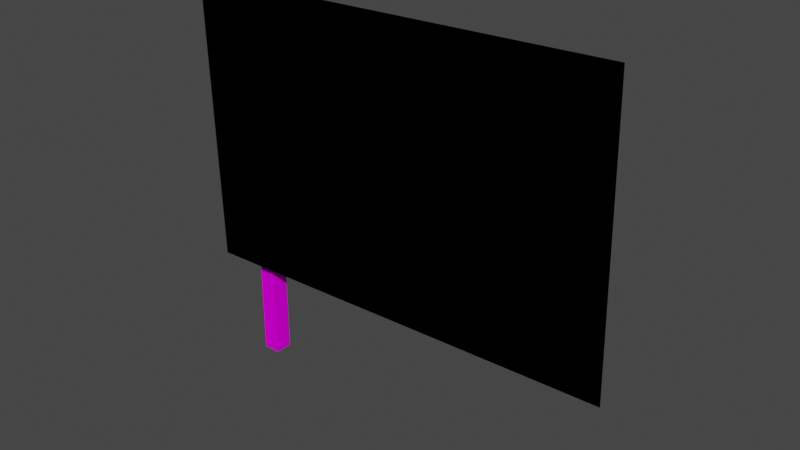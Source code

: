 # Source: deco_mast.blend  (saved by Blender 3.3.6; exported with 4.5.12 LTS)
import bpy
from mathutils import Matrix  # noqa: F401  (used for matrix-valued properties, if any)

bpy.ops.wm.read_factory_settings(use_empty=True)
scene = bpy.context.scene
scene.name = 'Scene'

# ---- collections
col_collection = bpy.data.collections.new('Collection'); scene.collection.children.link(col_collection)

# ---- images (referenced by path relative to the original .blend; pixels are not part of the script)
import os
ASSET_DIR = os.environ.get("B2B_ASSET_DIR", "")  # directory of the original .blend (textures are referenced by path, not embedded)
HERE = os.path.dirname(os.path.abspath(__file__))  # packed textures are extracted next to this script under _unpacked/

def load_image(name, relpath, width, height, colorspace="sRGB"):
    """Load a texture the original file referenced (path relative to the .blend, or extracted next to this script)."""
    p = next((c for c in (os.path.join(HERE, relpath), os.path.join(ASSET_DIR, relpath)) if relpath and os.path.exists(c)), "")
    if p:
        img = bpy.data.images.load(p, check_existing=True)
        img.name = name
    else:  # same state as the original file: an image datablock whose file is absent (Cycles renders it pink)
        img = bpy.data.images.new(name, width, height)
        img.source = "FILE"
        img.filepath = "//" + (relpath or name)
    img.colorspace_settings.name = colorspace
    return img
img_level5_sandsurface_png_001 = load_image('level5_sandsurface.png.001', 'level5_sandsurface.png', 1024, 1024, 'sRGB')
img_level5_rock2_png_001 = load_image('level5_rock2.png.001', 'level5_rock2.png', 1024, 1024, 'sRGB')
img_level5_lighthbar_png_001 = load_image('level5_lighthbar.png.001', 'level5_lighthbar.png', 1024, 1024, 'sRGB')
img_level5_bush2_png_001 = load_image('level5_bush2.png.001', 'level5_bush2.png', 1024, 1024, 'sRGB')
img_level5_wallnotwhite128_png_001 = load_image('level5_wallnotwhite128.png.001', 'level5_wallnotwhite128.png', 1024, 1024, 'sRGB')
img_level5_sea64_png_001 = load_image('level5_sea64.png.001', 'level5_sea64.png', 1024, 1024, 'sRGB')
img_level5_wall2_png_001 = load_image('level5_wall2.png.001', 'level5_wall2.png', 1024, 1024, 'sRGB')
img_level5_sandrock64_png_001 = load_image('level5_sandrock64.png.001', 'level5_sandrock64.png', 1024, 1024, 'sRGB')
img_level5_wall_png_001 = load_image('level5_wall.png.001', 'level5_wall.png', 1024, 1024, 'sRGB')
img_level5_hotel2_png_001 = load_image('level5_hotel2.png.001', 'level5_hotel2.png', 1024, 1024, 'sRGB')
img_level5_sand2sea_png_001 = load_image('level5_sand2sea.png.001', 'level5_sand2sea.png', 1024, 1024, 'sRGB')
img_level5_wood_png_001 = load_image('level5_wood.png.001', 'level5_wood.png', 1024, 1024, 'sRGB')
img_level5_jetskipage2_png_001 = load_image('level5_jetskipage2.png.001', 'level5_jetskipage2.png', 1024, 1024, 'sRGB')
img_level5_hotelc_png_001 = load_image('level5_hotelc.png.001', 'level5_hotelc.png', 1024, 1024, 'sRGB')
img_level5_palmbark_png_001 = load_image('level5_palmbark.png.001', 'level5_palmbark.png', 1024, 1024, 'sRGB')
img_level5_hotel3_png_001 = load_image('level5_hotel3.png.001', 'level5_hotel3.png', 1024, 1024, 'sRGB')
img_level5_psx_hotel1x_png_001 = load_image('level5_psx_hotel1x.png.001', 'level5_psx_hotel1x.png', 1024, 1024, 'sRGB')
img_level5_psx_hotel1_png_001 = load_image('level5_psx_hotel1.png.001', 'level5_psx_hotel1.png', 1024, 1024, 'sRGB')
img_level5_hotel1_png_001 = load_image('level5_hotel1.png.001', 'level5_hotel1.png', 1024, 1024, 'sRGB')
img_level5_roofwall_png_001 = load_image('level5_roofwall.png.001', 'level5_roofwall.png', 1024, 1024, 'sRGB')
img_level5_roof_png_001 = load_image('level5_roof.png.001', 'level5_roof.png', 1024, 1024, 'sRGB')
img_level5_hotela_png_001 = load_image('level5_hotela.png.001', 'level5_hotela.png', 1024, 1024, 'sRGB')
img_level5_hotelb_png_001 = load_image('level5_hotelb.png.001', 'level5_hotelb.png', 1024, 1024, 'sRGB')
img_level5_sponser1_png_001 = load_image('level5_sponser1.png.001', 'level5_sponser1.png', 1024, 1024, 'sRGB')
img_level5_surfboards2_png_001 = load_image('level5_surfboards2.png.001', 'level5_surfboards2.png', 1024, 1024, 'sRGB')
img_level5_umb64_png_001 = load_image('level5_umb64.png.001', 'level5_umb64.png', 1024, 1024, 'sRGB')
img_level5_sponser2_png_001 = load_image('level5_sponser2.png.001', 'level5_sponser2.png', 1024, 1024, 'sRGB')
img_level5_sponser3_png_001 = load_image('level5_sponser3.png.001', 'level5_sponser3.png', 1024, 1024, 'sRGB')
img_level5_seagull64_png_001 = load_image('level5_seagull64.png.001', 'level5_seagull64.png', 1024, 1024, 'sRGB')
img_level5_speedb128_png_001 = load_image('level5_speedb128.png.001', 'level5_speedb128.png', 1024, 1024, 'sRGB')
img_level5_flagspain64_png_001 = load_image('level5_flagspain64.png.001', 'level5_flagspain64.png', 1024, 1024, 'sRGB')
img_level5_plane_png_001 = load_image('level5_plane.png.001', 'level5_plane.png', 1024, 1024, 'sRGB')
img_level5_heliblade64_png_001 = load_image('level5_heliblade64.png.001', 'level5_heliblade64.png', 1024, 1024, 'sRGB')
img_trackset00_trk_c1_straight_png = load_image('trackset00_trk_c1_straight.png', 'trackset00_trk_c1_straight.png', 1024, 1024, 'sRGB')
img_trackset00_trk_sidewall_sand_png = load_image('trackset00_trk_sidewall_sand.png', 'trackset00_trk_sidewall_sand.png', 1024, 1024, 'sRGB')
img_trackset00_trk_c1_inout_png = load_image('trackset00_trk_c1_inout.png', 'trackset00_trk_c1_inout.png', 1024, 1024, 'sRGB')
img_trackset00_trk_c1_hill_png = load_image('trackset00_trk_c1_hill.png', 'trackset00_trk_c1_hill.png', 1024, 1024, 'sRGB')
img_trackset00_trk_c1_topend_png = load_image('trackset00_trk_c1_topend.png', 'trackset00_trk_c1_topend.png', 1024, 1024, 'sRGB')
img_trackset00_trk_64chevrons_png = load_image('trackset00_trk_64chevrons.png', 'trackset00_trk_64chevrons.png', 1024, 1024, 'sRGB')
img_trackset00_trk_curb_png = load_image('trackset00_trk_curb.png', 'trackset00_trk_curb.png', 1024, 1024, 'sRGB')
img_trackset00_trk_c1_turn_png = load_image('trackset00_trk_c1_turn.png', 'trackset00_trk_c1_turn.png', 1024, 1024, 'sRGB')
img_trackset00_trk_s3_sandhalf_png = load_image('trackset00_trk_s3_sandhalf.png', 'trackset00_trk_s3_sandhalf.png', 1024, 1024, 'sRGB')
img_trackset00_trk_s2_sandpatch_png = load_image('trackset00_trk_s2_sandpatch.png', 'trackset00_trk_s2_sandpatch.png', 1024, 1024, 'sRGB')
img_trackset00_trk_pitwall_png = load_image('trackset00_trk_pitwall.png', 'trackset00_trk_pitwall.png', 1024, 1024, 'sRGB')
img_trackset00_trk_pitmetal_png = load_image('trackset00_trk_pitmetal.png', 'trackset00_trk_pitmetal.png', 1024, 1024, 'sRGB')
img_trackset00_trk_64chevback_png = load_image('trackset00_trk_64chevback.png', 'trackset00_trk_64chevback.png', 1024, 1024, 'sRGB')
img_trackset00_trk_startline_png = load_image('trackset00_trk_startline.png', 'trackset00_trk_startline.png', 1024, 1024, 'sRGB')
img_trackset00_trk_pitfloor_png = load_image('trackset00_trk_pitfloor.png', 'trackset00_trk_pitfloor.png', 1024, 1024, 'sRGB')
img_trackset00_trk_tubeglass_png = load_image('trackset00_trk_tubeglass.png', 'trackset00_trk_tubeglass.png', 1024, 1024, 'sRGB')
img_trackset00_trk_pitchevrons_png = load_image('trackset00_trk_pitchevrons.png', 'trackset00_trk_pitchevrons.png', 1024, 1024, 'sRGB')
img_trackset00_trk_warninglight_png = load_image('trackset00_trk_warninglight.png', 'trackset00_trk_warninglight.png', 1024, 1024, 'sRGB')
img_trackset00_trk_c2_inout_png = load_image('trackset00_trk_c2_inout.png', 'trackset00_trk_c2_inout.png', 1024, 1024, 'sRGB')
img_trackset00_trk_c2_hill_png = load_image('trackset00_trk_c2_hill.png', 'trackset00_trk_c2_hill.png', 1024, 1024, 'sRGB')

# ---- materials (node trees are filled in below, after node groups)
mat_level5_sandsurface = bpy.data.materials.new('level5_sandsurface')
mat_level5_sandsurface.alpha_threshold = 0.0
mat_level5_sandsurface.use_transparent_shadow = False
mat_level5_sandsurface.diffuse_color = (1.0, 1.0, 1.0, 1.0)
mat_level5_sandsurface.roughness = 0.5
mat_level5_rock2 = bpy.data.materials.new('level5_rock2')
mat_level5_rock2.alpha_threshold = 0.0
mat_level5_rock2.use_transparent_shadow = False
mat_level5_rock2.diffuse_color = (1.0, 1.0, 1.0, 1.0)
mat_level5_rock2.roughness = 0.5
mat_level5_lighthbar = bpy.data.materials.new('level5_lighthbar')
mat_level5_lighthbar.alpha_threshold = 0.0
mat_level5_lighthbar.use_transparent_shadow = False
mat_level5_lighthbar.diffuse_color = (1.0, 1.0, 1.0, 1.0)
mat_level5_lighthbar.roughness = 0.5
mat_level5_bush2 = bpy.data.materials.new('level5_bush2')
mat_level5_bush2.alpha_threshold = 0.0
mat_level5_bush2.use_transparent_shadow = False
mat_level5_bush2.diffuse_color = (1.0, 1.0, 1.0, 1.0)
mat_level5_bush2.roughness = 0.5
mat_level5_wallnotwhite128 = bpy.data.materials.new('level5_wallnotwhite128')
mat_level5_wallnotwhite128.alpha_threshold = 0.0
mat_level5_wallnotwhite128.use_transparent_shadow = False
mat_level5_wallnotwhite128.diffuse_color = (1.0, 1.0, 1.0, 1.0)
mat_level5_wallnotwhite128.roughness = 0.5
mat_level5_sea64 = bpy.data.materials.new('level5_sea64')
mat_level5_sea64.alpha_threshold = 0.0
mat_level5_sea64.use_transparent_shadow = False
mat_level5_sea64.diffuse_color = (1.0, 1.0, 1.0, 1.0)
mat_level5_sea64.roughness = 0.5
mat_level5_wall2 = bpy.data.materials.new('level5_wall2')
mat_level5_wall2.alpha_threshold = 0.0
mat_level5_wall2.use_transparent_shadow = False
mat_level5_wall2.diffuse_color = (1.0, 1.0, 1.0, 1.0)
mat_level5_wall2.roughness = 0.5
mat_level5_sandrock64 = bpy.data.materials.new('level5_sandrock64')
mat_level5_sandrock64.alpha_threshold = 0.0
mat_level5_sandrock64.use_transparent_shadow = False
mat_level5_sandrock64.diffuse_color = (1.0, 1.0, 1.0, 1.0)
mat_level5_sandrock64.roughness = 0.5
mat_level5_wall = bpy.data.materials.new('level5_wall')
mat_level5_wall.alpha_threshold = 0.0
mat_level5_wall.use_transparent_shadow = False
mat_level5_wall.diffuse_color = (1.0, 1.0, 1.0, 1.0)
mat_level5_wall.roughness = 0.5
mat_level5_hotel2 = bpy.data.materials.new('level5_hotel2')
mat_level5_hotel2.alpha_threshold = 0.0
mat_level5_hotel2.use_transparent_shadow = False
mat_level5_hotel2.diffuse_color = (1.0, 1.0, 1.0, 1.0)
mat_level5_hotel2.roughness = 0.5
mat_level5_sand2sea = bpy.data.materials.new('level5_sand2sea')
mat_level5_sand2sea.alpha_threshold = 0.0
mat_level5_sand2sea.use_transparent_shadow = False
mat_level5_sand2sea.diffuse_color = (1.0, 1.0, 1.0, 1.0)
mat_level5_sand2sea.roughness = 0.5
mat_level5_wood = bpy.data.materials.new('level5_wood')
mat_level5_wood.alpha_threshold = 0.0
mat_level5_wood.use_transparent_shadow = False
mat_level5_wood.diffuse_color = (1.0, 1.0, 1.0, 1.0)
mat_level5_wood.roughness = 0.5
mat_level5_jetskipage2 = bpy.data.materials.new('level5_jetskipage2')
mat_level5_jetskipage2.alpha_threshold = 0.0
mat_level5_jetskipage2.use_transparent_shadow = False
mat_level5_jetskipage2.diffuse_color = (1.0, 1.0, 1.0, 1.0)
mat_level5_jetskipage2.roughness = 0.5
mat_level5_hotelc = bpy.data.materials.new('level5_hotelc')
mat_level5_hotelc.alpha_threshold = 0.0
mat_level5_hotelc.use_transparent_shadow = False
mat_level5_hotelc.diffuse_color = (1.0, 1.0, 1.0, 1.0)
mat_level5_hotelc.roughness = 0.5
mat_level5_palmbark = bpy.data.materials.new('level5_palmbark')
mat_level5_palmbark.alpha_threshold = 0.0
mat_level5_palmbark.use_transparent_shadow = False
mat_level5_palmbark.diffuse_color = (1.0, 1.0, 1.0, 1.0)
mat_level5_palmbark.roughness = 0.5
mat_level5_hotel3 = bpy.data.materials.new('level5_hotel3')
mat_level5_hotel3.alpha_threshold = 0.0
mat_level5_hotel3.use_transparent_shadow = False
mat_level5_hotel3.diffuse_color = (1.0, 1.0, 1.0, 1.0)
mat_level5_hotel3.roughness = 0.5
mat_level5_psx_hotel1x = bpy.data.materials.new('level5_psx_hotel1x')
mat_level5_psx_hotel1x.alpha_threshold = 0.0
mat_level5_psx_hotel1x.use_transparent_shadow = False
mat_level5_psx_hotel1x.diffuse_color = (1.0, 1.0, 1.0, 1.0)
mat_level5_psx_hotel1x.roughness = 0.5
mat_level5_psx_hotel1 = bpy.data.materials.new('level5_psx_hotel1')
mat_level5_psx_hotel1.alpha_threshold = 0.0
mat_level5_psx_hotel1.use_transparent_shadow = False
mat_level5_psx_hotel1.diffuse_color = (1.0, 1.0, 1.0, 1.0)
mat_level5_psx_hotel1.roughness = 0.5
mat_level5_hotel1 = bpy.data.materials.new('level5_hotel1')
mat_level5_hotel1.alpha_threshold = 0.0
mat_level5_hotel1.use_transparent_shadow = False
mat_level5_hotel1.diffuse_color = (1.0, 1.0, 1.0, 1.0)
mat_level5_hotel1.roughness = 0.5
mat_level5_roofwall = bpy.data.materials.new('level5_roofwall')
mat_level5_roofwall.alpha_threshold = 0.0
mat_level5_roofwall.use_transparent_shadow = False
mat_level5_roofwall.diffuse_color = (1.0, 1.0, 1.0, 1.0)
mat_level5_roofwall.roughness = 0.5
mat_level5_roof = bpy.data.materials.new('level5_roof')
mat_level5_roof.alpha_threshold = 0.0
mat_level5_roof.use_transparent_shadow = False
mat_level5_roof.diffuse_color = (1.0, 1.0, 1.0, 1.0)
mat_level5_roof.roughness = 0.5
mat_level5_hotela = bpy.data.materials.new('level5_hotela')
mat_level5_hotela.alpha_threshold = 0.0
mat_level5_hotela.use_transparent_shadow = False
mat_level5_hotela.diffuse_color = (1.0, 1.0, 1.0, 1.0)
mat_level5_hotela.roughness = 0.5
mat_level5_hotelb = bpy.data.materials.new('level5_hotelb')
mat_level5_hotelb.alpha_threshold = 0.0
mat_level5_hotelb.use_transparent_shadow = False
mat_level5_hotelb.diffuse_color = (1.0, 1.0, 1.0, 1.0)
mat_level5_hotelb.roughness = 0.5
mat_level5_sponser1 = bpy.data.materials.new('level5_sponser1')
mat_level5_sponser1.alpha_threshold = 0.0
mat_level5_sponser1.use_transparent_shadow = False
mat_level5_sponser1.diffuse_color = (1.0, 1.0, 1.0, 1.0)
mat_level5_sponser1.roughness = 0.5
mat_level5_surfboards2 = bpy.data.materials.new('level5_surfboards2')
mat_level5_surfboards2.alpha_threshold = 0.0
mat_level5_surfboards2.use_transparent_shadow = False
mat_level5_surfboards2.diffuse_color = (1.0, 1.0, 1.0, 1.0)
mat_level5_surfboards2.roughness = 0.5
mat_level5_umb64 = bpy.data.materials.new('level5_umb64')
mat_level5_umb64.alpha_threshold = 0.0
mat_level5_umb64.use_transparent_shadow = False
mat_level5_umb64.diffuse_color = (1.0, 1.0, 1.0, 1.0)
mat_level5_umb64.roughness = 0.5
mat_level5_sponser2 = bpy.data.materials.new('level5_sponser2')
mat_level5_sponser2.alpha_threshold = 0.0
mat_level5_sponser2.use_transparent_shadow = False
mat_level5_sponser2.diffuse_color = (1.0, 1.0, 1.0, 1.0)
mat_level5_sponser2.roughness = 0.5
mat_level5_sponser3 = bpy.data.materials.new('level5_sponser3')
mat_level5_sponser3.alpha_threshold = 0.0
mat_level5_sponser3.use_transparent_shadow = False
mat_level5_sponser3.diffuse_color = (1.0, 1.0, 1.0, 1.0)
mat_level5_sponser3.roughness = 0.5
mat_level5_seagull64 = bpy.data.materials.new('level5_seagull64')
mat_level5_seagull64.alpha_threshold = 0.0
mat_level5_seagull64.use_transparent_shadow = False
mat_level5_seagull64.diffuse_color = (1.0, 1.0, 1.0, 1.0)
mat_level5_seagull64.roughness = 0.5
mat_level5_speedb128 = bpy.data.materials.new('level5_speedb128')
mat_level5_speedb128.alpha_threshold = 0.0
mat_level5_speedb128.use_transparent_shadow = False
mat_level5_speedb128.diffuse_color = (1.0, 1.0, 1.0, 1.0)
mat_level5_speedb128.roughness = 0.5
mat_level5_flagspain64 = bpy.data.materials.new('level5_flagspain64')
mat_level5_flagspain64.alpha_threshold = 0.0
mat_level5_flagspain64.use_transparent_shadow = False
mat_level5_flagspain64.diffuse_color = (1.0, 1.0, 1.0, 1.0)
mat_level5_flagspain64.roughness = 0.5
mat_level5_plane = bpy.data.materials.new('level5_plane')
mat_level5_plane.alpha_threshold = 0.0
mat_level5_plane.use_transparent_shadow = False
mat_level5_plane.diffuse_color = (1.0, 1.0, 1.0, 1.0)
mat_level5_plane.roughness = 0.5
mat_level5_heliblade64 = bpy.data.materials.new('level5_heliblade64')
mat_level5_heliblade64.alpha_threshold = 0.0
mat_level5_heliblade64.use_transparent_shadow = False
mat_level5_heliblade64.diffuse_color = (1.0, 1.0, 1.0, 1.0)
mat_level5_heliblade64.roughness = 0.5
mat_trackset00_trk_c1_straight = bpy.data.materials.new('trackset00_trk_c1_straight')
mat_trackset00_trk_c1_straight.alpha_threshold = 0.0
mat_trackset00_trk_c1_straight.use_transparent_shadow = False
mat_trackset00_trk_c1_straight.diffuse_color = (1.0, 1.0, 1.0, 1.0)
mat_trackset00_trk_c1_straight.roughness = 0.5
mat_trackset00_trk_sidewall_sand = bpy.data.materials.new('trackset00_trk_sidewall_sand')
mat_trackset00_trk_sidewall_sand.alpha_threshold = 0.0
mat_trackset00_trk_sidewall_sand.use_transparent_shadow = False
mat_trackset00_trk_sidewall_sand.diffuse_color = (1.0, 1.0, 1.0, 1.0)
mat_trackset00_trk_sidewall_sand.roughness = 0.5
mat_trackset00_trk_c1_inout = bpy.data.materials.new('trackset00_trk_c1_inout')
mat_trackset00_trk_c1_inout.alpha_threshold = 0.0
mat_trackset00_trk_c1_inout.use_transparent_shadow = False
mat_trackset00_trk_c1_inout.diffuse_color = (1.0, 1.0, 1.0, 1.0)
mat_trackset00_trk_c1_inout.roughness = 0.5
mat_trackset00_trk_c1_hill = bpy.data.materials.new('trackset00_trk_c1_hill')
mat_trackset00_trk_c1_hill.alpha_threshold = 0.0
mat_trackset00_trk_c1_hill.use_transparent_shadow = False
mat_trackset00_trk_c1_hill.diffuse_color = (1.0, 1.0, 1.0, 1.0)
mat_trackset00_trk_c1_hill.roughness = 0.5
mat_trackset00_trk_c1_topend = bpy.data.materials.new('trackset00_trk_c1_topend')
mat_trackset00_trk_c1_topend.alpha_threshold = 0.0
mat_trackset00_trk_c1_topend.use_transparent_shadow = False
mat_trackset00_trk_c1_topend.diffuse_color = (1.0, 1.0, 1.0, 1.0)
mat_trackset00_trk_c1_topend.roughness = 0.5
mat_trackset00_trk_64chevrons = bpy.data.materials.new('trackset00_trk_64chevrons')
mat_trackset00_trk_64chevrons.alpha_threshold = 0.0
mat_trackset00_trk_64chevrons.use_transparent_shadow = False
mat_trackset00_trk_64chevrons.diffuse_color = (1.0, 1.0, 1.0, 1.0)
mat_trackset00_trk_64chevrons.roughness = 0.5
mat_trackset00_trk_curb = bpy.data.materials.new('trackset00_trk_curb')
mat_trackset00_trk_curb.alpha_threshold = 0.0
mat_trackset00_trk_curb.use_transparent_shadow = False
mat_trackset00_trk_curb.diffuse_color = (1.0, 1.0, 1.0, 1.0)
mat_trackset00_trk_curb.roughness = 0.5
mat_trackset00_trk_c1_turn = bpy.data.materials.new('trackset00_trk_c1_turn')
mat_trackset00_trk_c1_turn.alpha_threshold = 0.0
mat_trackset00_trk_c1_turn.use_transparent_shadow = False
mat_trackset00_trk_c1_turn.diffuse_color = (1.0, 1.0, 1.0, 1.0)
mat_trackset00_trk_c1_turn.roughness = 0.5
mat_trackset00_trk_s3_sandhalf = bpy.data.materials.new('trackset00_trk_s3_sandhalf')
mat_trackset00_trk_s3_sandhalf.alpha_threshold = 0.0
mat_trackset00_trk_s3_sandhalf.use_transparent_shadow = False
mat_trackset00_trk_s3_sandhalf.diffuse_color = (1.0, 1.0, 1.0, 1.0)
mat_trackset00_trk_s3_sandhalf.roughness = 0.5
mat_trackset00_trk_s2_sandpatch = bpy.data.materials.new('trackset00_trk_s2_sandpatch')
mat_trackset00_trk_s2_sandpatch.alpha_threshold = 0.0
mat_trackset00_trk_s2_sandpatch.use_transparent_shadow = False
mat_trackset00_trk_s2_sandpatch.diffuse_color = (1.0, 1.0, 1.0, 1.0)
mat_trackset00_trk_s2_sandpatch.roughness = 0.5
mat_trackset00_trk_pitwall = bpy.data.materials.new('trackset00_trk_pitwall')
mat_trackset00_trk_pitwall.alpha_threshold = 0.0
mat_trackset00_trk_pitwall.use_transparent_shadow = False
mat_trackset00_trk_pitwall.diffuse_color = (1.0, 1.0, 1.0, 1.0)
mat_trackset00_trk_pitwall.roughness = 0.5
mat_trackset00_trk_pitmetal = bpy.data.materials.new('trackset00_trk_pitmetal')
mat_trackset00_trk_pitmetal.alpha_threshold = 0.0
mat_trackset00_trk_pitmetal.use_transparent_shadow = False
mat_trackset00_trk_pitmetal.diffuse_color = (1.0, 1.0, 1.0, 1.0)
mat_trackset00_trk_pitmetal.roughness = 0.5
mat_trackset00_trk_64chevback = bpy.data.materials.new('trackset00_trk_64chevback')
mat_trackset00_trk_64chevback.alpha_threshold = 0.0
mat_trackset00_trk_64chevback.use_transparent_shadow = False
mat_trackset00_trk_64chevback.diffuse_color = (1.0, 1.0, 1.0, 1.0)
mat_trackset00_trk_64chevback.roughness = 0.5
mat_trackset00_trk_startline = bpy.data.materials.new('trackset00_trk_startline')
mat_trackset00_trk_startline.alpha_threshold = 0.0
mat_trackset00_trk_startline.use_transparent_shadow = False
mat_trackset00_trk_startline.diffuse_color = (1.0, 1.0, 1.0, 1.0)
mat_trackset00_trk_startline.roughness = 0.5
mat_trackset00_trk_pitfloor = bpy.data.materials.new('trackset00_trk_pitfloor')
mat_trackset00_trk_pitfloor.alpha_threshold = 0.0
mat_trackset00_trk_pitfloor.use_transparent_shadow = False
mat_trackset00_trk_pitfloor.diffuse_color = (1.0, 1.0, 1.0, 1.0)
mat_trackset00_trk_pitfloor.roughness = 0.5
mat_trackset00_trk_tubeglass = bpy.data.materials.new('trackset00_trk_tubeglass')
mat_trackset00_trk_tubeglass.alpha_threshold = 0.0
mat_trackset00_trk_tubeglass.use_transparent_shadow = False
mat_trackset00_trk_tubeglass.diffuse_color = (1.0, 1.0, 1.0, 1.0)
mat_trackset00_trk_tubeglass.roughness = 0.5
mat_trackset00_trk_pitchevrons = bpy.data.materials.new('trackset00_trk_pitchevrons')
mat_trackset00_trk_pitchevrons.alpha_threshold = 0.0
mat_trackset00_trk_pitchevrons.use_transparent_shadow = False
mat_trackset00_trk_pitchevrons.diffuse_color = (1.0, 1.0, 1.0, 1.0)
mat_trackset00_trk_pitchevrons.roughness = 0.5
mat_trackset00_trk_warninglight = bpy.data.materials.new('trackset00_trk_warninglight')
mat_trackset00_trk_warninglight.alpha_threshold = 0.0
mat_trackset00_trk_warninglight.use_transparent_shadow = False
mat_trackset00_trk_warninglight.diffuse_color = (1.0, 1.0, 1.0, 1.0)
mat_trackset00_trk_warninglight.roughness = 0.5
mat_trackset00_trk_c2_inout = bpy.data.materials.new('trackset00_trk_c2_inout')
mat_trackset00_trk_c2_inout.alpha_threshold = 0.0
mat_trackset00_trk_c2_inout.use_transparent_shadow = False
mat_trackset00_trk_c2_inout.diffuse_color = (1.0, 1.0, 1.0, 1.0)
mat_trackset00_trk_c2_inout.roughness = 0.5
mat_trackset00_trk_c2_hill = bpy.data.materials.new('trackset00_trk_c2_hill')
mat_trackset00_trk_c2_hill.alpha_threshold = 0.0
mat_trackset00_trk_c2_hill.use_transparent_shadow = False
mat_trackset00_trk_c2_hill.diffuse_color = (1.0, 1.0, 1.0, 1.0)
mat_trackset00_trk_c2_hill.roughness = 0.5

# ---- material node trees
mat_level5_sandsurface.use_nodes = True; mat_level5_sandsurface.node_tree.nodes.clear()
_N = mat_level5_sandsurface.node_tree.nodes; _L = mat_level5_sandsurface.node_tree.links
n0 = _N.new('ShaderNodeBsdfDiffuse'); n0.name = 'Diffuse BSDF'; n0.location = (0, 0)
n1 = _N.new('ShaderNodeTexImage'); n1.name = 'Image Texture'; n1.location = (0, 0)
n1.image = img_level5_sandsurface_png_001
n2 = _N.new('ShaderNodeOutputMaterial'); n2.name = 'Material Output'; n2.location = (0, 0)
_L.new(n0.outputs[0], n2.inputs[0])
_L.new(n1.outputs[0], n0.inputs[0])
n2.is_active_output = True
mat_level5_rock2.use_nodes = True; mat_level5_rock2.node_tree.nodes.clear()
_N = mat_level5_rock2.node_tree.nodes; _L = mat_level5_rock2.node_tree.links
n0 = _N.new('ShaderNodeBsdfDiffuse'); n0.name = 'Diffuse BSDF'; n0.location = (0, 0)
n1 = _N.new('ShaderNodeTexImage'); n1.name = 'Image Texture'; n1.location = (0, 0)
n1.image = img_level5_rock2_png_001
n2 = _N.new('ShaderNodeOutputMaterial'); n2.name = 'Material Output'; n2.location = (0, 0)
_L.new(n0.outputs[0], n2.inputs[0])
_L.new(n1.outputs[0], n0.inputs[0])
n2.is_active_output = True
mat_level5_lighthbar.use_nodes = True; mat_level5_lighthbar.node_tree.nodes.clear()
_N = mat_level5_lighthbar.node_tree.nodes; _L = mat_level5_lighthbar.node_tree.links
n0 = _N.new('ShaderNodeBsdfDiffuse'); n0.name = 'Diffuse BSDF'; n0.location = (0, 0)
n1 = _N.new('ShaderNodeTexImage'); n1.name = 'Image Texture'; n1.location = (0, 0)
n1.image = img_level5_lighthbar_png_001
n2 = _N.new('ShaderNodeOutputMaterial'); n2.name = 'Material Output'; n2.location = (0, 0)
_L.new(n0.outputs[0], n2.inputs[0])
_L.new(n1.outputs[0], n0.inputs[0])
n2.is_active_output = True
mat_level5_bush2.use_nodes = True; mat_level5_bush2.node_tree.nodes.clear()
_N = mat_level5_bush2.node_tree.nodes; _L = mat_level5_bush2.node_tree.links
n0 = _N.new('ShaderNodeBsdfDiffuse'); n0.name = 'Diffuse BSDF'; n0.location = (0, 0)
n1 = _N.new('ShaderNodeTexImage'); n1.name = 'Image Texture'; n1.location = (0, 0)
n1.image = img_level5_bush2_png_001
n2 = _N.new('ShaderNodeOutputMaterial'); n2.name = 'Material Output'; n2.location = (0, 0)
_L.new(n0.outputs[0], n2.inputs[0])
_L.new(n1.outputs[0], n0.inputs[0])
n2.is_active_output = True
mat_level5_wallnotwhite128.use_nodes = True; mat_level5_wallnotwhite128.node_tree.nodes.clear()
_N = mat_level5_wallnotwhite128.node_tree.nodes; _L = mat_level5_wallnotwhite128.node_tree.links
n0 = _N.new('ShaderNodeBsdfDiffuse'); n0.name = 'Diffuse BSDF'; n0.location = (0, 0)
n1 = _N.new('ShaderNodeTexImage'); n1.name = 'Image Texture'; n1.location = (0, 0)
n1.image = img_level5_wallnotwhite128_png_001
n2 = _N.new('ShaderNodeOutputMaterial'); n2.name = 'Material Output'; n2.location = (0, 0)
_L.new(n0.outputs[0], n2.inputs[0])
_L.new(n1.outputs[0], n0.inputs[0])
n2.is_active_output = True
mat_level5_sea64.use_nodes = True; mat_level5_sea64.node_tree.nodes.clear()
_N = mat_level5_sea64.node_tree.nodes; _L = mat_level5_sea64.node_tree.links
n0 = _N.new('ShaderNodeBsdfDiffuse'); n0.name = 'Diffuse BSDF'; n0.location = (0, 0)
n1 = _N.new('ShaderNodeTexImage'); n1.name = 'Image Texture'; n1.location = (0, 0)
n1.image = img_level5_sea64_png_001
n2 = _N.new('ShaderNodeOutputMaterial'); n2.name = 'Material Output'; n2.location = (0, 0)
_L.new(n0.outputs[0], n2.inputs[0])
_L.new(n1.outputs[0], n0.inputs[0])
n2.is_active_output = True
mat_level5_wall2.use_nodes = True; mat_level5_wall2.node_tree.nodes.clear()
_N = mat_level5_wall2.node_tree.nodes; _L = mat_level5_wall2.node_tree.links
n0 = _N.new('ShaderNodeBsdfDiffuse'); n0.name = 'Diffuse BSDF'; n0.location = (0, 0)
n1 = _N.new('ShaderNodeTexImage'); n1.name = 'Image Texture'; n1.location = (0, 0)
n1.image = img_level5_wall2_png_001
n2 = _N.new('ShaderNodeOutputMaterial'); n2.name = 'Material Output'; n2.location = (0, 0)
_L.new(n0.outputs[0], n2.inputs[0])
_L.new(n1.outputs[0], n0.inputs[0])
n2.is_active_output = True
mat_level5_sandrock64.use_nodes = True; mat_level5_sandrock64.node_tree.nodes.clear()
_N = mat_level5_sandrock64.node_tree.nodes; _L = mat_level5_sandrock64.node_tree.links
n0 = _N.new('ShaderNodeBsdfDiffuse'); n0.name = 'Diffuse BSDF'; n0.location = (0, 0)
n1 = _N.new('ShaderNodeTexImage'); n1.name = 'Image Texture'; n1.location = (0, 0)
n1.image = img_level5_sandrock64_png_001
n2 = _N.new('ShaderNodeOutputMaterial'); n2.name = 'Material Output'; n2.location = (0, 0)
_L.new(n0.outputs[0], n2.inputs[0])
_L.new(n1.outputs[0], n0.inputs[0])
n2.is_active_output = True
mat_level5_wall.use_nodes = True; mat_level5_wall.node_tree.nodes.clear()
_N = mat_level5_wall.node_tree.nodes; _L = mat_level5_wall.node_tree.links
n0 = _N.new('ShaderNodeBsdfDiffuse'); n0.name = 'Diffuse BSDF'; n0.location = (0, 0)
n1 = _N.new('ShaderNodeTexImage'); n1.name = 'Image Texture'; n1.location = (0, 0)
n1.image = img_level5_wall_png_001
n2 = _N.new('ShaderNodeOutputMaterial'); n2.name = 'Material Output'; n2.location = (0, 0)
_L.new(n0.outputs[0], n2.inputs[0])
_L.new(n1.outputs[0], n0.inputs[0])
n2.is_active_output = True
mat_level5_hotel2.use_nodes = True; mat_level5_hotel2.node_tree.nodes.clear()
_N = mat_level5_hotel2.node_tree.nodes; _L = mat_level5_hotel2.node_tree.links
n0 = _N.new('ShaderNodeBsdfDiffuse'); n0.name = 'Diffuse BSDF'; n0.location = (0, 0)
n1 = _N.new('ShaderNodeTexImage'); n1.name = 'Image Texture'; n1.location = (0, 0)
n1.image = img_level5_hotel2_png_001
n2 = _N.new('ShaderNodeOutputMaterial'); n2.name = 'Material Output'; n2.location = (0, 0)
_L.new(n0.outputs[0], n2.inputs[0])
_L.new(n1.outputs[0], n0.inputs[0])
n2.is_active_output = True
mat_level5_sand2sea.use_nodes = True; mat_level5_sand2sea.node_tree.nodes.clear()
_N = mat_level5_sand2sea.node_tree.nodes; _L = mat_level5_sand2sea.node_tree.links
n0 = _N.new('ShaderNodeBsdfDiffuse'); n0.name = 'Diffuse BSDF'; n0.location = (0, 0)
n1 = _N.new('ShaderNodeTexImage'); n1.name = 'Image Texture'; n1.location = (0, 0)
n1.image = img_level5_sand2sea_png_001
n2 = _N.new('ShaderNodeOutputMaterial'); n2.name = 'Material Output'; n2.location = (0, 0)
_L.new(n0.outputs[0], n2.inputs[0])
_L.new(n1.outputs[0], n0.inputs[0])
n2.is_active_output = True
mat_level5_wood.use_nodes = True; mat_level5_wood.node_tree.nodes.clear()
_N = mat_level5_wood.node_tree.nodes; _L = mat_level5_wood.node_tree.links
n0 = _N.new('ShaderNodeBsdfDiffuse'); n0.name = 'Diffuse BSDF'; n0.location = (0, 0)
n1 = _N.new('ShaderNodeTexImage'); n1.name = 'Image Texture'; n1.location = (0, 0)
n1.image = img_level5_wood_png_001
n2 = _N.new('ShaderNodeOutputMaterial'); n2.name = 'Material Output'; n2.location = (0, 0)
_L.new(n0.outputs[0], n2.inputs[0])
_L.new(n1.outputs[0], n0.inputs[0])
n2.is_active_output = True
mat_level5_jetskipage2.use_nodes = True; mat_level5_jetskipage2.node_tree.nodes.clear()
_N = mat_level5_jetskipage2.node_tree.nodes; _L = mat_level5_jetskipage2.node_tree.links
n0 = _N.new('ShaderNodeBsdfDiffuse'); n0.name = 'Diffuse BSDF'; n0.location = (0, 0)
n1 = _N.new('ShaderNodeTexImage'); n1.name = 'Image Texture'; n1.location = (0, 0)
n1.image = img_level5_jetskipage2_png_001
n2 = _N.new('ShaderNodeOutputMaterial'); n2.name = 'Material Output'; n2.location = (0, 0)
_L.new(n0.outputs[0], n2.inputs[0])
_L.new(n1.outputs[0], n0.inputs[0])
n2.is_active_output = True
mat_level5_hotelc.use_nodes = True; mat_level5_hotelc.node_tree.nodes.clear()
_N = mat_level5_hotelc.node_tree.nodes; _L = mat_level5_hotelc.node_tree.links
n0 = _N.new('ShaderNodeBsdfDiffuse'); n0.name = 'Diffuse BSDF'; n0.location = (0, 0)
n1 = _N.new('ShaderNodeTexImage'); n1.name = 'Image Texture'; n1.location = (0, 0)
n1.image = img_level5_hotelc_png_001
n2 = _N.new('ShaderNodeOutputMaterial'); n2.name = 'Material Output'; n2.location = (0, 0)
_L.new(n0.outputs[0], n2.inputs[0])
_L.new(n1.outputs[0], n0.inputs[0])
n2.is_active_output = True
mat_level5_palmbark.use_nodes = True; mat_level5_palmbark.node_tree.nodes.clear()
_N = mat_level5_palmbark.node_tree.nodes; _L = mat_level5_palmbark.node_tree.links
n0 = _N.new('ShaderNodeBsdfDiffuse'); n0.name = 'Diffuse BSDF'; n0.location = (0, 0)
n1 = _N.new('ShaderNodeTexImage'); n1.name = 'Image Texture'; n1.location = (0, 0)
n1.image = img_level5_palmbark_png_001
n2 = _N.new('ShaderNodeOutputMaterial'); n2.name = 'Material Output'; n2.location = (0, 0)
_L.new(n0.outputs[0], n2.inputs[0])
_L.new(n1.outputs[0], n0.inputs[0])
n2.is_active_output = True
mat_level5_hotel3.use_nodes = True; mat_level5_hotel3.node_tree.nodes.clear()
_N = mat_level5_hotel3.node_tree.nodes; _L = mat_level5_hotel3.node_tree.links
n0 = _N.new('ShaderNodeBsdfDiffuse'); n0.name = 'Diffuse BSDF'; n0.location = (0, 0)
n1 = _N.new('ShaderNodeTexImage'); n1.name = 'Image Texture'; n1.location = (0, 0)
n1.image = img_level5_hotel3_png_001
n2 = _N.new('ShaderNodeOutputMaterial'); n2.name = 'Material Output'; n2.location = (0, 0)
_L.new(n0.outputs[0], n2.inputs[0])
_L.new(n1.outputs[0], n0.inputs[0])
n2.is_active_output = True
mat_level5_psx_hotel1x.use_nodes = True; mat_level5_psx_hotel1x.node_tree.nodes.clear()
_N = mat_level5_psx_hotel1x.node_tree.nodes; _L = mat_level5_psx_hotel1x.node_tree.links
n0 = _N.new('ShaderNodeBsdfDiffuse'); n0.name = 'Diffuse BSDF'; n0.location = (0, 0)
n1 = _N.new('ShaderNodeTexImage'); n1.name = 'Image Texture'; n1.location = (0, 0)
n1.image = img_level5_psx_hotel1x_png_001
n2 = _N.new('ShaderNodeOutputMaterial'); n2.name = 'Material Output'; n2.location = (0, 0)
_L.new(n0.outputs[0], n2.inputs[0])
_L.new(n1.outputs[0], n0.inputs[0])
n2.is_active_output = True
mat_level5_psx_hotel1.use_nodes = True; mat_level5_psx_hotel1.node_tree.nodes.clear()
_N = mat_level5_psx_hotel1.node_tree.nodes; _L = mat_level5_psx_hotel1.node_tree.links
n0 = _N.new('ShaderNodeBsdfDiffuse'); n0.name = 'Diffuse BSDF'; n0.location = (0, 0)
n1 = _N.new('ShaderNodeTexImage'); n1.name = 'Image Texture'; n1.location = (0, 0)
n1.image = img_level5_psx_hotel1_png_001
n2 = _N.new('ShaderNodeOutputMaterial'); n2.name = 'Material Output'; n2.location = (0, 0)
_L.new(n0.outputs[0], n2.inputs[0])
_L.new(n1.outputs[0], n0.inputs[0])
n2.is_active_output = True
mat_level5_hotel1.use_nodes = True; mat_level5_hotel1.node_tree.nodes.clear()
_N = mat_level5_hotel1.node_tree.nodes; _L = mat_level5_hotel1.node_tree.links
n0 = _N.new('ShaderNodeBsdfDiffuse'); n0.name = 'Diffuse BSDF'; n0.location = (0, 0)
n1 = _N.new('ShaderNodeTexImage'); n1.name = 'Image Texture'; n1.location = (0, 0)
n1.image = img_level5_hotel1_png_001
n2 = _N.new('ShaderNodeOutputMaterial'); n2.name = 'Material Output'; n2.location = (0, 0)
_L.new(n0.outputs[0], n2.inputs[0])
_L.new(n1.outputs[0], n0.inputs[0])
n2.is_active_output = True
mat_level5_roofwall.use_nodes = True; mat_level5_roofwall.node_tree.nodes.clear()
_N = mat_level5_roofwall.node_tree.nodes; _L = mat_level5_roofwall.node_tree.links
n0 = _N.new('ShaderNodeBsdfDiffuse'); n0.name = 'Diffuse BSDF'; n0.location = (0, 0)
n1 = _N.new('ShaderNodeTexImage'); n1.name = 'Image Texture'; n1.location = (0, 0)
n1.image = img_level5_roofwall_png_001
n2 = _N.new('ShaderNodeOutputMaterial'); n2.name = 'Material Output'; n2.location = (0, 0)
_L.new(n0.outputs[0], n2.inputs[0])
_L.new(n1.outputs[0], n0.inputs[0])
n2.is_active_output = True
mat_level5_roof.use_nodes = True; mat_level5_roof.node_tree.nodes.clear()
_N = mat_level5_roof.node_tree.nodes; _L = mat_level5_roof.node_tree.links
n0 = _N.new('ShaderNodeBsdfDiffuse'); n0.name = 'Diffuse BSDF'; n0.location = (0, 0)
n1 = _N.new('ShaderNodeTexImage'); n1.name = 'Image Texture'; n1.location = (0, 0)
n1.image = img_level5_roof_png_001
n2 = _N.new('ShaderNodeOutputMaterial'); n2.name = 'Material Output'; n2.location = (0, 0)
_L.new(n0.outputs[0], n2.inputs[0])
_L.new(n1.outputs[0], n0.inputs[0])
n2.is_active_output = True
mat_level5_hotela.use_nodes = True; mat_level5_hotela.node_tree.nodes.clear()
_N = mat_level5_hotela.node_tree.nodes; _L = mat_level5_hotela.node_tree.links
n0 = _N.new('ShaderNodeBsdfDiffuse'); n0.name = 'Diffuse BSDF'; n0.location = (0, 0)
n1 = _N.new('ShaderNodeTexImage'); n1.name = 'Image Texture'; n1.location = (0, 0)
n1.image = img_level5_hotela_png_001
n2 = _N.new('ShaderNodeOutputMaterial'); n2.name = 'Material Output'; n2.location = (0, 0)
_L.new(n0.outputs[0], n2.inputs[0])
_L.new(n1.outputs[0], n0.inputs[0])
n2.is_active_output = True
mat_level5_hotelb.use_nodes = True; mat_level5_hotelb.node_tree.nodes.clear()
_N = mat_level5_hotelb.node_tree.nodes; _L = mat_level5_hotelb.node_tree.links
n0 = _N.new('ShaderNodeBsdfDiffuse'); n0.name = 'Diffuse BSDF'; n0.location = (0, 0)
n1 = _N.new('ShaderNodeTexImage'); n1.name = 'Image Texture'; n1.location = (0, 0)
n1.image = img_level5_hotelb_png_001
n2 = _N.new('ShaderNodeOutputMaterial'); n2.name = 'Material Output'; n2.location = (0, 0)
_L.new(n0.outputs[0], n2.inputs[0])
_L.new(n1.outputs[0], n0.inputs[0])
n2.is_active_output = True
mat_level5_sponser1.use_nodes = True; mat_level5_sponser1.node_tree.nodes.clear()
_N = mat_level5_sponser1.node_tree.nodes; _L = mat_level5_sponser1.node_tree.links
n0 = _N.new('ShaderNodeBsdfDiffuse'); n0.name = 'Diffuse BSDF'; n0.location = (0, 0)
n1 = _N.new('ShaderNodeTexImage'); n1.name = 'Image Texture'; n1.location = (0, 0)
n1.image = img_level5_sponser1_png_001
n2 = _N.new('ShaderNodeOutputMaterial'); n2.name = 'Material Output'; n2.location = (0, 0)
_L.new(n0.outputs[0], n2.inputs[0])
_L.new(n1.outputs[0], n0.inputs[0])
n2.is_active_output = True
mat_level5_surfboards2.use_nodes = True; mat_level5_surfboards2.node_tree.nodes.clear()
_N = mat_level5_surfboards2.node_tree.nodes; _L = mat_level5_surfboards2.node_tree.links
n0 = _N.new('ShaderNodeBsdfDiffuse'); n0.name = 'Diffuse BSDF'; n0.location = (0, 0)
n1 = _N.new('ShaderNodeTexImage'); n1.name = 'Image Texture'; n1.location = (0, 0)
n1.image = img_level5_surfboards2_png_001
n2 = _N.new('ShaderNodeOutputMaterial'); n2.name = 'Material Output'; n2.location = (0, 0)
_L.new(n0.outputs[0], n2.inputs[0])
_L.new(n1.outputs[0], n0.inputs[0])
n2.is_active_output = True
mat_level5_umb64.use_nodes = True; mat_level5_umb64.node_tree.nodes.clear()
_N = mat_level5_umb64.node_tree.nodes; _L = mat_level5_umb64.node_tree.links
n0 = _N.new('ShaderNodeBsdfDiffuse'); n0.name = 'Diffuse BSDF'; n0.location = (0, 0)
n1 = _N.new('ShaderNodeTexImage'); n1.name = 'Image Texture'; n1.location = (0, 0)
n1.image = img_level5_umb64_png_001
n2 = _N.new('ShaderNodeOutputMaterial'); n2.name = 'Material Output'; n2.location = (0, 0)
_L.new(n0.outputs[0], n2.inputs[0])
_L.new(n1.outputs[0], n0.inputs[0])
n2.is_active_output = True
mat_level5_sponser2.use_nodes = True; mat_level5_sponser2.node_tree.nodes.clear()
_N = mat_level5_sponser2.node_tree.nodes; _L = mat_level5_sponser2.node_tree.links
n0 = _N.new('ShaderNodeBsdfDiffuse'); n0.name = 'Diffuse BSDF'; n0.location = (0, 0)
n1 = _N.new('ShaderNodeTexImage'); n1.name = 'Image Texture'; n1.location = (0, 0)
n1.image = img_level5_sponser2_png_001
n2 = _N.new('ShaderNodeOutputMaterial'); n2.name = 'Material Output'; n2.location = (0, 0)
_L.new(n0.outputs[0], n2.inputs[0])
_L.new(n1.outputs[0], n0.inputs[0])
n2.is_active_output = True
mat_level5_sponser3.use_nodes = True; mat_level5_sponser3.node_tree.nodes.clear()
_N = mat_level5_sponser3.node_tree.nodes; _L = mat_level5_sponser3.node_tree.links
n0 = _N.new('ShaderNodeBsdfDiffuse'); n0.name = 'Diffuse BSDF'; n0.location = (0, 0)
n1 = _N.new('ShaderNodeTexImage'); n1.name = 'Image Texture'; n1.location = (0, 0)
n1.image = img_level5_sponser3_png_001
n2 = _N.new('ShaderNodeOutputMaterial'); n2.name = 'Material Output'; n2.location = (0, 0)
_L.new(n0.outputs[0], n2.inputs[0])
_L.new(n1.outputs[0], n0.inputs[0])
n2.is_active_output = True
mat_level5_seagull64.use_nodes = True; mat_level5_seagull64.node_tree.nodes.clear()
_N = mat_level5_seagull64.node_tree.nodes; _L = mat_level5_seagull64.node_tree.links
n0 = _N.new('ShaderNodeBsdfDiffuse'); n0.name = 'Diffuse BSDF'; n0.location = (0, 0)
n1 = _N.new('ShaderNodeTexImage'); n1.name = 'Image Texture'; n1.location = (0, 0)
n1.image = img_level5_seagull64_png_001
n2 = _N.new('ShaderNodeOutputMaterial'); n2.name = 'Material Output'; n2.location = (0, 0)
_L.new(n0.outputs[0], n2.inputs[0])
_L.new(n1.outputs[0], n0.inputs[0])
n2.is_active_output = True
mat_level5_speedb128.use_nodes = True; mat_level5_speedb128.node_tree.nodes.clear()
_N = mat_level5_speedb128.node_tree.nodes; _L = mat_level5_speedb128.node_tree.links
n0 = _N.new('ShaderNodeBsdfDiffuse'); n0.name = 'Diffuse BSDF'; n0.location = (0, 0)
n1 = _N.new('ShaderNodeTexImage'); n1.name = 'Image Texture'; n1.location = (0, 0)
n1.image = img_level5_speedb128_png_001
n2 = _N.new('ShaderNodeOutputMaterial'); n2.name = 'Material Output'; n2.location = (0, 0)
_L.new(n0.outputs[0], n2.inputs[0])
_L.new(n1.outputs[0], n0.inputs[0])
n2.is_active_output = True
mat_level5_flagspain64.use_nodes = True; mat_level5_flagspain64.node_tree.nodes.clear()
_N = mat_level5_flagspain64.node_tree.nodes; _L = mat_level5_flagspain64.node_tree.links
n0 = _N.new('ShaderNodeBsdfDiffuse'); n0.name = 'Diffuse BSDF'; n0.location = (0, 0)
n1 = _N.new('ShaderNodeTexImage'); n1.name = 'Image Texture'; n1.location = (0, 0)
n1.image = img_level5_flagspain64_png_001
n2 = _N.new('ShaderNodeOutputMaterial'); n2.name = 'Material Output'; n2.location = (0, 0)
_L.new(n0.outputs[0], n2.inputs[0])
_L.new(n1.outputs[0], n0.inputs[0])
n2.is_active_output = True
mat_level5_plane.use_nodes = True; mat_level5_plane.node_tree.nodes.clear()
_N = mat_level5_plane.node_tree.nodes; _L = mat_level5_plane.node_tree.links
n0 = _N.new('ShaderNodeBsdfDiffuse'); n0.name = 'Diffuse BSDF'; n0.location = (0, 0)
n1 = _N.new('ShaderNodeTexImage'); n1.name = 'Image Texture'; n1.location = (0, 0)
n1.image = img_level5_plane_png_001
n2 = _N.new('ShaderNodeOutputMaterial'); n2.name = 'Material Output'; n2.location = (0, 0)
_L.new(n0.outputs[0], n2.inputs[0])
_L.new(n1.outputs[0], n0.inputs[0])
n2.is_active_output = True
mat_level5_heliblade64.use_nodes = True; mat_level5_heliblade64.node_tree.nodes.clear()
_N = mat_level5_heliblade64.node_tree.nodes; _L = mat_level5_heliblade64.node_tree.links
n0 = _N.new('ShaderNodeBsdfDiffuse'); n0.name = 'Diffuse BSDF'; n0.location = (0, 0)
n1 = _N.new('ShaderNodeTexImage'); n1.name = 'Image Texture'; n1.location = (0, 0)
n1.image = img_level5_heliblade64_png_001
n2 = _N.new('ShaderNodeOutputMaterial'); n2.name = 'Material Output'; n2.location = (0, 0)
_L.new(n0.outputs[0], n2.inputs[0])
_L.new(n1.outputs[0], n0.inputs[0])
n2.is_active_output = True
mat_trackset00_trk_c1_straight.use_nodes = True; mat_trackset00_trk_c1_straight.node_tree.nodes.clear()
_N = mat_trackset00_trk_c1_straight.node_tree.nodes; _L = mat_trackset00_trk_c1_straight.node_tree.links
n0 = _N.new('ShaderNodeBsdfDiffuse'); n0.name = 'Diffuse BSDF'; n0.location = (0, 0)
n1 = _N.new('ShaderNodeTexImage'); n1.name = 'Image Texture'; n1.location = (0, 0)
n1.image = img_trackset00_trk_c1_straight_png
n2 = _N.new('ShaderNodeOutputMaterial'); n2.name = 'Material Output'; n2.location = (0, 0)
_L.new(n0.outputs[0], n2.inputs[0])
_L.new(n1.outputs[0], n0.inputs[0])
n2.is_active_output = True
mat_trackset00_trk_sidewall_sand.use_nodes = True; mat_trackset00_trk_sidewall_sand.node_tree.nodes.clear()
_N = mat_trackset00_trk_sidewall_sand.node_tree.nodes; _L = mat_trackset00_trk_sidewall_sand.node_tree.links
n0 = _N.new('ShaderNodeBsdfDiffuse'); n0.name = 'Diffuse BSDF'; n0.location = (0, 0)
n1 = _N.new('ShaderNodeTexImage'); n1.name = 'Image Texture'; n1.location = (0, 0)
n1.image = img_trackset00_trk_sidewall_sand_png
n2 = _N.new('ShaderNodeOutputMaterial'); n2.name = 'Material Output'; n2.location = (0, 0)
_L.new(n0.outputs[0], n2.inputs[0])
_L.new(n1.outputs[0], n0.inputs[0])
n2.is_active_output = True
mat_trackset00_trk_c1_inout.use_nodes = True; mat_trackset00_trk_c1_inout.node_tree.nodes.clear()
_N = mat_trackset00_trk_c1_inout.node_tree.nodes; _L = mat_trackset00_trk_c1_inout.node_tree.links
n0 = _N.new('ShaderNodeBsdfDiffuse'); n0.name = 'Diffuse BSDF'; n0.location = (0, 0)
n1 = _N.new('ShaderNodeTexImage'); n1.name = 'Image Texture'; n1.location = (0, 0)
n1.image = img_trackset00_trk_c1_inout_png
n2 = _N.new('ShaderNodeOutputMaterial'); n2.name = 'Material Output'; n2.location = (0, 0)
_L.new(n0.outputs[0], n2.inputs[0])
_L.new(n1.outputs[0], n0.inputs[0])
n2.is_active_output = True
mat_trackset00_trk_c1_hill.use_nodes = True; mat_trackset00_trk_c1_hill.node_tree.nodes.clear()
_N = mat_trackset00_trk_c1_hill.node_tree.nodes; _L = mat_trackset00_trk_c1_hill.node_tree.links
n0 = _N.new('ShaderNodeBsdfDiffuse'); n0.name = 'Diffuse BSDF'; n0.location = (0, 0)
n1 = _N.new('ShaderNodeTexImage'); n1.name = 'Image Texture'; n1.location = (0, 0)
n1.image = img_trackset00_trk_c1_hill_png
n2 = _N.new('ShaderNodeOutputMaterial'); n2.name = 'Material Output'; n2.location = (0, 0)
_L.new(n0.outputs[0], n2.inputs[0])
_L.new(n1.outputs[0], n0.inputs[0])
n2.is_active_output = True
mat_trackset00_trk_c1_topend.use_nodes = True; mat_trackset00_trk_c1_topend.node_tree.nodes.clear()
_N = mat_trackset00_trk_c1_topend.node_tree.nodes; _L = mat_trackset00_trk_c1_topend.node_tree.links
n0 = _N.new('ShaderNodeBsdfDiffuse'); n0.name = 'Diffuse BSDF'; n0.location = (0, 0)
n1 = _N.new('ShaderNodeTexImage'); n1.name = 'Image Texture'; n1.location = (0, 0)
n1.image = img_trackset00_trk_c1_topend_png
n2 = _N.new('ShaderNodeOutputMaterial'); n2.name = 'Material Output'; n2.location = (0, 0)
_L.new(n0.outputs[0], n2.inputs[0])
_L.new(n1.outputs[0], n0.inputs[0])
n2.is_active_output = True
mat_trackset00_trk_64chevrons.use_nodes = True; mat_trackset00_trk_64chevrons.node_tree.nodes.clear()
_N = mat_trackset00_trk_64chevrons.node_tree.nodes; _L = mat_trackset00_trk_64chevrons.node_tree.links
n0 = _N.new('ShaderNodeBsdfDiffuse'); n0.name = 'Diffuse BSDF'; n0.location = (0, 0)
n1 = _N.new('ShaderNodeTexImage'); n1.name = 'Image Texture'; n1.location = (0, 0)
n1.image = img_trackset00_trk_64chevrons_png
n2 = _N.new('ShaderNodeOutputMaterial'); n2.name = 'Material Output'; n2.location = (0, 0)
_L.new(n0.outputs[0], n2.inputs[0])
_L.new(n1.outputs[0], n0.inputs[0])
n2.is_active_output = True
mat_trackset00_trk_curb.use_nodes = True; mat_trackset00_trk_curb.node_tree.nodes.clear()
_N = mat_trackset00_trk_curb.node_tree.nodes; _L = mat_trackset00_trk_curb.node_tree.links
n0 = _N.new('ShaderNodeBsdfDiffuse'); n0.name = 'Diffuse BSDF'; n0.location = (0, 0)
n1 = _N.new('ShaderNodeTexImage'); n1.name = 'Image Texture'; n1.location = (0, 0)
n1.image = img_trackset00_trk_curb_png
n2 = _N.new('ShaderNodeOutputMaterial'); n2.name = 'Material Output'; n2.location = (0, 0)
_L.new(n0.outputs[0], n2.inputs[0])
_L.new(n1.outputs[0], n0.inputs[0])
n2.is_active_output = True
mat_trackset00_trk_c1_turn.use_nodes = True; mat_trackset00_trk_c1_turn.node_tree.nodes.clear()
_N = mat_trackset00_trk_c1_turn.node_tree.nodes; _L = mat_trackset00_trk_c1_turn.node_tree.links
n0 = _N.new('ShaderNodeBsdfDiffuse'); n0.name = 'Diffuse BSDF'; n0.location = (0, 0)
n1 = _N.new('ShaderNodeTexImage'); n1.name = 'Image Texture'; n1.location = (0, 0)
n1.image = img_trackset00_trk_c1_turn_png
n2 = _N.new('ShaderNodeOutputMaterial'); n2.name = 'Material Output'; n2.location = (0, 0)
_L.new(n0.outputs[0], n2.inputs[0])
_L.new(n1.outputs[0], n0.inputs[0])
n2.is_active_output = True
mat_trackset00_trk_s3_sandhalf.use_nodes = True; mat_trackset00_trk_s3_sandhalf.node_tree.nodes.clear()
_N = mat_trackset00_trk_s3_sandhalf.node_tree.nodes; _L = mat_trackset00_trk_s3_sandhalf.node_tree.links
n0 = _N.new('ShaderNodeBsdfDiffuse'); n0.name = 'Diffuse BSDF'; n0.location = (0, 0)
n1 = _N.new('ShaderNodeTexImage'); n1.name = 'Image Texture'; n1.location = (0, 0)
n1.image = img_trackset00_trk_s3_sandhalf_png
n2 = _N.new('ShaderNodeOutputMaterial'); n2.name = 'Material Output'; n2.location = (0, 0)
_L.new(n0.outputs[0], n2.inputs[0])
_L.new(n1.outputs[0], n0.inputs[0])
n2.is_active_output = True
mat_trackset00_trk_s2_sandpatch.use_nodes = True; mat_trackset00_trk_s2_sandpatch.node_tree.nodes.clear()
_N = mat_trackset00_trk_s2_sandpatch.node_tree.nodes; _L = mat_trackset00_trk_s2_sandpatch.node_tree.links
n0 = _N.new('ShaderNodeBsdfDiffuse'); n0.name = 'Diffuse BSDF'; n0.location = (0, 0)
n1 = _N.new('ShaderNodeTexImage'); n1.name = 'Image Texture'; n1.location = (0, 0)
n1.image = img_trackset00_trk_s2_sandpatch_png
n2 = _N.new('ShaderNodeOutputMaterial'); n2.name = 'Material Output'; n2.location = (0, 0)
_L.new(n0.outputs[0], n2.inputs[0])
_L.new(n1.outputs[0], n0.inputs[0])
n2.is_active_output = True
mat_trackset00_trk_pitwall.use_nodes = True; mat_trackset00_trk_pitwall.node_tree.nodes.clear()
_N = mat_trackset00_trk_pitwall.node_tree.nodes; _L = mat_trackset00_trk_pitwall.node_tree.links
n0 = _N.new('ShaderNodeBsdfDiffuse'); n0.name = 'Diffuse BSDF'; n0.location = (0, 0)
n1 = _N.new('ShaderNodeTexImage'); n1.name = 'Image Texture'; n1.location = (0, 0)
n1.image = img_trackset00_trk_pitwall_png
n2 = _N.new('ShaderNodeOutputMaterial'); n2.name = 'Material Output'; n2.location = (0, 0)
_L.new(n0.outputs[0], n2.inputs[0])
_L.new(n1.outputs[0], n0.inputs[0])
n2.is_active_output = True
mat_trackset00_trk_pitmetal.use_nodes = True; mat_trackset00_trk_pitmetal.node_tree.nodes.clear()
_N = mat_trackset00_trk_pitmetal.node_tree.nodes; _L = mat_trackset00_trk_pitmetal.node_tree.links
n0 = _N.new('ShaderNodeBsdfDiffuse'); n0.name = 'Diffuse BSDF'; n0.location = (0, 0)
n1 = _N.new('ShaderNodeTexImage'); n1.name = 'Image Texture'; n1.location = (0, 0)
n1.image = img_trackset00_trk_pitmetal_png
n2 = _N.new('ShaderNodeOutputMaterial'); n2.name = 'Material Output'; n2.location = (0, 0)
_L.new(n0.outputs[0], n2.inputs[0])
_L.new(n1.outputs[0], n0.inputs[0])
n2.is_active_output = True
mat_trackset00_trk_64chevback.use_nodes = True; mat_trackset00_trk_64chevback.node_tree.nodes.clear()
_N = mat_trackset00_trk_64chevback.node_tree.nodes; _L = mat_trackset00_trk_64chevback.node_tree.links
n0 = _N.new('ShaderNodeBsdfDiffuse'); n0.name = 'Diffuse BSDF'; n0.location = (0, 0)
n1 = _N.new('ShaderNodeTexImage'); n1.name = 'Image Texture'; n1.location = (0, 0)
n1.image = img_trackset00_trk_64chevback_png
n2 = _N.new('ShaderNodeOutputMaterial'); n2.name = 'Material Output'; n2.location = (0, 0)
_L.new(n0.outputs[0], n2.inputs[0])
_L.new(n1.outputs[0], n0.inputs[0])
n2.is_active_output = True
mat_trackset00_trk_startline.use_nodes = True; mat_trackset00_trk_startline.node_tree.nodes.clear()
_N = mat_trackset00_trk_startline.node_tree.nodes; _L = mat_trackset00_trk_startline.node_tree.links
n0 = _N.new('ShaderNodeBsdfDiffuse'); n0.name = 'Diffuse BSDF'; n0.location = (0, 0)
n1 = _N.new('ShaderNodeTexImage'); n1.name = 'Image Texture'; n1.location = (0, 0)
n1.image = img_trackset00_trk_startline_png
n2 = _N.new('ShaderNodeOutputMaterial'); n2.name = 'Material Output'; n2.location = (0, 0)
_L.new(n0.outputs[0], n2.inputs[0])
_L.new(n1.outputs[0], n0.inputs[0])
n2.is_active_output = True
mat_trackset00_trk_pitfloor.use_nodes = True; mat_trackset00_trk_pitfloor.node_tree.nodes.clear()
_N = mat_trackset00_trk_pitfloor.node_tree.nodes; _L = mat_trackset00_trk_pitfloor.node_tree.links
n0 = _N.new('ShaderNodeBsdfDiffuse'); n0.name = 'Diffuse BSDF'; n0.location = (0, 0)
n1 = _N.new('ShaderNodeTexImage'); n1.name = 'Image Texture'; n1.location = (0, 0)
n1.image = img_trackset00_trk_pitfloor_png
n2 = _N.new('ShaderNodeOutputMaterial'); n2.name = 'Material Output'; n2.location = (0, 0)
_L.new(n0.outputs[0], n2.inputs[0])
_L.new(n1.outputs[0], n0.inputs[0])
n2.is_active_output = True
mat_trackset00_trk_tubeglass.use_nodes = True; mat_trackset00_trk_tubeglass.node_tree.nodes.clear()
_N = mat_trackset00_trk_tubeglass.node_tree.nodes; _L = mat_trackset00_trk_tubeglass.node_tree.links
n0 = _N.new('ShaderNodeBsdfDiffuse'); n0.name = 'Diffuse BSDF'; n0.location = (0, 0)
n1 = _N.new('ShaderNodeTexImage'); n1.name = 'Image Texture'; n1.location = (0, 0)
n1.image = img_trackset00_trk_tubeglass_png
n2 = _N.new('ShaderNodeOutputMaterial'); n2.name = 'Material Output'; n2.location = (0, 0)
_L.new(n0.outputs[0], n2.inputs[0])
_L.new(n1.outputs[0], n0.inputs[0])
n2.is_active_output = True
mat_trackset00_trk_pitchevrons.use_nodes = True; mat_trackset00_trk_pitchevrons.node_tree.nodes.clear()
_N = mat_trackset00_trk_pitchevrons.node_tree.nodes; _L = mat_trackset00_trk_pitchevrons.node_tree.links
n0 = _N.new('ShaderNodeBsdfDiffuse'); n0.name = 'Diffuse BSDF'; n0.location = (0, 0)
n1 = _N.new('ShaderNodeTexImage'); n1.name = 'Image Texture'; n1.location = (0, 0)
n1.image = img_trackset00_trk_pitchevrons_png
n2 = _N.new('ShaderNodeOutputMaterial'); n2.name = 'Material Output'; n2.location = (0, 0)
_L.new(n0.outputs[0], n2.inputs[0])
_L.new(n1.outputs[0], n0.inputs[0])
n2.is_active_output = True
mat_trackset00_trk_warninglight.use_nodes = True; mat_trackset00_trk_warninglight.node_tree.nodes.clear()
_N = mat_trackset00_trk_warninglight.node_tree.nodes; _L = mat_trackset00_trk_warninglight.node_tree.links
n0 = _N.new('ShaderNodeBsdfDiffuse'); n0.name = 'Diffuse BSDF'; n0.location = (0, 0)
n1 = _N.new('ShaderNodeTexImage'); n1.name = 'Image Texture'; n1.location = (0, 0)
n1.image = img_trackset00_trk_warninglight_png
n2 = _N.new('ShaderNodeOutputMaterial'); n2.name = 'Material Output'; n2.location = (0, 0)
_L.new(n0.outputs[0], n2.inputs[0])
_L.new(n1.outputs[0], n0.inputs[0])
n2.is_active_output = True
mat_trackset00_trk_c2_inout.use_nodes = True; mat_trackset00_trk_c2_inout.node_tree.nodes.clear()
_N = mat_trackset00_trk_c2_inout.node_tree.nodes; _L = mat_trackset00_trk_c2_inout.node_tree.links
n0 = _N.new('ShaderNodeBsdfDiffuse'); n0.name = 'Diffuse BSDF'; n0.location = (0, 0)
n1 = _N.new('ShaderNodeTexImage'); n1.name = 'Image Texture'; n1.location = (0, 0)
n1.image = img_trackset00_trk_c2_inout_png
n2 = _N.new('ShaderNodeOutputMaterial'); n2.name = 'Material Output'; n2.location = (0, 0)
_L.new(n0.outputs[0], n2.inputs[0])
_L.new(n1.outputs[0], n0.inputs[0])
n2.is_active_output = True
mat_trackset00_trk_c2_hill.use_nodes = True; mat_trackset00_trk_c2_hill.node_tree.nodes.clear()
_N = mat_trackset00_trk_c2_hill.node_tree.nodes; _L = mat_trackset00_trk_c2_hill.node_tree.links
n0 = _N.new('ShaderNodeBsdfDiffuse'); n0.name = 'Diffuse BSDF'; n0.location = (0, 0)
n1 = _N.new('ShaderNodeTexImage'); n1.name = 'Image Texture'; n1.location = (0, 0)
n1.image = img_trackset00_trk_c2_hill_png
n2 = _N.new('ShaderNodeOutputMaterial'); n2.name = 'Material Output'; n2.location = (0, 0)
_L.new(n0.outputs[0], n2.inputs[0])
_L.new(n1.outputs[0], n0.inputs[0])
n2.is_active_output = True

# ---- world
world_world = bpy.data.worlds.new('World'); scene.world = world_world
world_world.use_nodes = True; world_world.node_tree.nodes.clear()
_N = world_world.node_tree.nodes; _L = world_world.node_tree.links
n0 = _N.new('ShaderNodeOutputWorld'); n0.name = 'World Output'; n0.location = (300, 300)
n1 = _N.new('ShaderNodeBackground'); n1.name = 'Background'; n1.location = (10, 300)
n1.inputs[0].default_value = (0.05088, 0.05088, 0.05088, 1.0)
_L.new(n1.outputs[0], n0.inputs[0])
n0.is_active_output = True
world_world.color = (0.05088, 0.05088, 0.05088)
world_world.use_sun_shadow = False
world_world.sun_shadow_jitter_overblur = 0.0

# ---- meshes
me_track6_pmd7_mesh = bpy.data.meshes.new('TRACK6.PMD7.mesh')
me_track6_pmd7_mesh.from_pydata([(-0.2, -3.295e-07, -0.1382), (-0.1503, -3.295e-07, -0.1369), (-0.1571, -3.295e-07, 0.129), (-0.2069, -3.295e-07, 0.1277), (-0.09924, -3.295e-07, -0.1356), (-0.1061, -3.295e-07, 0.1303), (-0.04822, -3.295e-07, -0.1343), (-0.05506, -3.295e-07, 0.1316), (0.002799, -3.295e-07, -0.1329), (-0.004038, -3.295e-07, 0.1329), (0.05382, -3.295e-07, -0.1316), (0.04698, -3.295e-07, 0.1342), (0.1048, -3.295e-07, -0.1303), (0.098, -3.295e-07, 0.1355), (0.1559, -3.295e-07, -0.129), (0.149, -3.295e-07, 0.1368), (0.2069, -3.295e-07, -0.1277), (0.2, -3.295e-07, 0.1382), (-0.1061, -3.295e-07, 0.1303), (-0.05506, -3.295e-07, 0.1316), (-0.04822, -3.295e-07, -0.1343), (-0.09924, -3.295e-07, -0.1356), (-0.004038, -3.295e-07, 0.1329), (0.04698, -3.295e-07, 0.1342), (0.05382, -3.295e-07, -0.1316), (0.002799, -3.295e-07, -0.1329), (0.098, -3.295e-07, 0.1355), (0.1048, -3.295e-07, -0.1303), (0.149, -3.295e-07, 0.1368), (0.1559, -3.295e-07, -0.129), (0.2, -3.295e-07, 0.1382), (0.2069, -3.295e-07, -0.1277), (-0.2069, -3.295e-07, 0.1277), (-0.1571, -3.295e-07, 0.129), (-0.1503, -3.295e-07, -0.1369), (-0.2, -3.295e-07, -0.1382)], [], [(3, 0, 1, 2), (2, 1, 4, 5), (5, 4, 6, 7), (7, 6, 8, 9), (9, 8, 10, 11), (11, 10, 12, 13), (13, 12, 14, 15), (15, 14, 16, 17), (21, 18, 19, 20), (25, 22, 23, 24), (24, 23, 26, 27), (27, 26, 28, 29), (29, 28, 30, 31), (20, 19, 22, 25), (35, 32, 33, 34), (34, 33, 18, 21)])
me_track6_pmd7_mesh.polygons.foreach_set('material_index', [30, 30, 30, 30, 30, 30, 30, 30, 30, 30, 30, 30, 30, 30, 30, 30])
_uv = me_track6_pmd7_mesh.uv_layers.new(name='UVMap')
_uv.uv.foreach_set('vector', [0.9929, 0.01487, 0.00713, 0.01487, 0.00713, 0.1351, 0.9929, 0.1351, 0.9929, 0.1351, 0.00713, 0.1351, 0.00713, 0.2553, 0.9929, 0.2553, 0.9929, 0.2553, 0.00713, 0.2553, 0.00713, 0.3756, 0.9929, 0.3756, 0.9929, 0.3756, 0.00713, 0.3756, 0.00713, 0.4958, 0.9929, 0.4958, 0.9929, 0.4958, 0.00713, 0.4958, 0.00713, 0.616, 0.9929, 0.616, 0.9929, 0.616, 0.00713, 0.616, 0.00713, 0.7363, 0.9929, 0.7363, 0.9929, 0.7363, 0.00713, 0.7363, 0.00713, 0.8565, 0.9929, 0.8565, 0.9929, 0.8565, 0.00713, 0.8565, 0.00713, 0.9768, 0.9929, 0.9768, 0.00713, -0.7352, 0.9929, -0.7352, 0.9929, -0.6165, 0.00713, -0.6165, 0.00713, -0.4978, 0.9929, -0.4978, 0.9929, -0.379, 0.00713, -0.379, 0.00713, -0.379, 0.9929, -0.379, 0.9929, -0.2603, 0.00713, -0.2603, 0.00713, -0.2603, 0.9929, -0.2603, 0.9929, -0.1416, 0.00713, -0.1416, 0.00713, -0.1416, 0.9929, -0.1416, 0.9929, -0.02286, 0.00713, -0.02286, 0.00713, -0.6165, 0.9929, -0.6165, 0.9929, -0.4978, 0.00713, -0.4978, 0.00713, -0.9727, 0.9929, -0.9727, 0.9929, -0.854, 0.00713, -0.854, 0.00713, -0.854, 0.9929, -0.854, 0.9929, -0.7352, 0.00713, -0.7352])
me_track6_pmd7_mesh.materials.append(mat_level5_sandsurface)
me_track6_pmd7_mesh.materials.append(mat_level5_rock2)
me_track6_pmd7_mesh.materials.append(mat_level5_lighthbar)
me_track6_pmd7_mesh.materials.append(mat_level5_bush2)
me_track6_pmd7_mesh.materials.append(mat_level5_wallnotwhite128)
me_track6_pmd7_mesh.materials.append(mat_level5_sea64)
me_track6_pmd7_mesh.materials.append(mat_level5_wall2)
me_track6_pmd7_mesh.materials.append(mat_level5_sandrock64)
me_track6_pmd7_mesh.materials.append(mat_level5_wall)
me_track6_pmd7_mesh.materials.append(mat_level5_hotel2)
me_track6_pmd7_mesh.materials.append(mat_level5_sand2sea)
me_track6_pmd7_mesh.materials.append(mat_level5_wood)
me_track6_pmd7_mesh.materials.append(mat_level5_jetskipage2)
me_track6_pmd7_mesh.materials.append(mat_level5_hotelc)
me_track6_pmd7_mesh.materials.append(mat_level5_palmbark)
me_track6_pmd7_mesh.materials.append(mat_level5_hotel3)
me_track6_pmd7_mesh.materials.append(mat_level5_psx_hotel1x)
me_track6_pmd7_mesh.materials.append(mat_level5_psx_hotel1)
me_track6_pmd7_mesh.materials.append(mat_level5_hotel1)
me_track6_pmd7_mesh.materials.append(mat_level5_roofwall)
me_track6_pmd7_mesh.materials.append(mat_level5_roof)
me_track6_pmd7_mesh.materials.append(mat_level5_hotela)
me_track6_pmd7_mesh.materials.append(mat_level5_hotelb)
me_track6_pmd7_mesh.materials.append(mat_level5_sponser1)
me_track6_pmd7_mesh.materials.append(mat_level5_surfboards2)
me_track6_pmd7_mesh.materials.append(mat_level5_umb64)
me_track6_pmd7_mesh.materials.append(mat_level5_sponser2)
me_track6_pmd7_mesh.materials.append(mat_level5_sponser3)
me_track6_pmd7_mesh.materials.append(mat_level5_seagull64)
me_track6_pmd7_mesh.materials.append(mat_level5_speedb128)
me_track6_pmd7_mesh.materials.append(mat_level5_flagspain64)
me_track6_pmd7_mesh.materials.append(mat_level5_plane)
me_track6_pmd7_mesh.materials.append(mat_level5_heliblade64)
me_track6_pmd7_mesh.materials.append(mat_trackset00_trk_c1_straight)
me_track6_pmd7_mesh.materials.append(mat_trackset00_trk_sidewall_sand)
me_track6_pmd7_mesh.materials.append(mat_trackset00_trk_c1_inout)
me_track6_pmd7_mesh.materials.append(mat_trackset00_trk_c1_hill)
me_track6_pmd7_mesh.materials.append(mat_trackset00_trk_c1_topend)
me_track6_pmd7_mesh.materials.append(mat_trackset00_trk_64chevrons)
me_track6_pmd7_mesh.materials.append(mat_trackset00_trk_curb)
me_track6_pmd7_mesh.materials.append(mat_trackset00_trk_c1_turn)
me_track6_pmd7_mesh.materials.append(mat_trackset00_trk_s3_sandhalf)
me_track6_pmd7_mesh.materials.append(mat_trackset00_trk_s2_sandpatch)
me_track6_pmd7_mesh.materials.append(mat_trackset00_trk_pitwall)
me_track6_pmd7_mesh.materials.append(mat_trackset00_trk_pitmetal)
me_track6_pmd7_mesh.materials.append(mat_trackset00_trk_64chevback)
me_track6_pmd7_mesh.materials.append(mat_trackset00_trk_startline)
me_track6_pmd7_mesh.materials.append(mat_trackset00_trk_pitfloor)
me_track6_pmd7_mesh.materials.append(mat_trackset00_trk_tubeglass)
me_track6_pmd7_mesh.materials.append(mat_trackset00_trk_pitchevrons)
me_track6_pmd7_mesh.materials.append(mat_trackset00_trk_warninglight)
me_track6_pmd7_mesh.materials.append(mat_trackset00_trk_c2_inout)
me_track6_pmd7_mesh.materials.append(mat_trackset00_trk_c2_hill)
me_track6_pmd7_mesh.use_remesh_preserve_volume = False
me_track6_pmd7_mesh.use_remesh_preserve_attributes = False
me_track6_pmd7_mesh.use_mirror_vertex_groups = False
me_track6_pmd7_mesh.update()
me_track6_pmd9_mesh_002 = bpy.data.meshes.new('TRACK6.PMD9.mesh.002')
me_track6_pmd9_mesh_002.from_pydata([(-0.8242, 0.8242, 38.31), (0.8242, 0.8242, 38.31), (0.8242, 0.8242, 0.0002742), (-0.8242, 0.8242, 0.0002742), (-0.8242, -0.8242, 0.0002742), (-0.8242, -0.8242, 38.31), (0.8242, -0.8242, 38.31), (0.8242, -0.8242, 0.0002742)], [], [(3, 0, 1, 2), (3, 4, 5, 0), (7, 6, 5, 4), (1, 6, 7, 2)])
_uv = me_track6_pmd9_mesh_002.uv_layers.new(name='UVMap')
_uv.uv.foreach_set('vector', [0.0467, 0.4577, 0.0467, 0.4577, 0.4396, 0.4577, 0.4396, 0.4577, 0.0467, 0.4577, 0.0467, 0.06487, 0.0467, 0.06487, 0.0467, 0.4577, 0.4396, 0.06487, 0.4396, 0.06487, 0.0467, 0.06487, 0.0467, 0.06487, 0.4396, 0.4577, 0.4396, 0.06487, 0.4396, 0.06487, 0.4396, 0.4577])
me_track6_pmd9_mesh_002.materials.append(mat_level5_wall)
me_track6_pmd9_mesh_002.use_remesh_preserve_volume = False
me_track6_pmd9_mesh_002.use_remesh_preserve_attributes = False
me_track6_pmd9_mesh_002.use_mirror_vertex_groups = False
me_track6_pmd9_mesh_002.update()

# ---- objects
ob_flag = bpy.data.objects.new('flag', me_track6_pmd7_mesh)
ob_main = bpy.data.objects.new('main', me_track6_pmd9_mesh_002)

# ---- transforms, parenting, visibility, modifiers, constraints
ob_flag.parent = ob_main
ob_flag.location = (16.46, -2.531, 24.15)
ob_flag.scale = (100.0, 100.0, 100.0)
ob_flag.lineart.crease_threshold = 0.0
ob_main.location = (0.0, 0.0, 0.0)
ob_main.lineart.crease_threshold = 0.0

# ---- collection membership
col_collection.objects.link(ob_flag)
col_collection.objects.link(ob_main)

# ---- scene / render settings (as saved in the file)
scene.frame_start = 1; scene.frame_end = 250; scene.frame_set(1)
scene.render.engine = 'BLENDER_EEVEE_NEXT'
scene.cycles.sampling_pattern = 'TABULATED_SOBOL'
scene.cycles.use_light_tree = False
scene.view_settings.view_transform = 'Filmic'
bpy.context.view_layer.update()

# ---- added for rendering (the .blend has no active camera and no usable light): camera, sun
cam_auto = bpy.data.cameras.new('AutoCamera')
cam_auto.lens = 50.0
cam_auto.sensor_width = 36.0
cam_auto.clip_end = 1000.0
ob_auto_camera = bpy.data.objects.new('AutoCamera', cam_auto)
scene.collection.objects.link(ob_auto_camera)
ob_auto_camera.location = (68.728, -63.5693, 60.9664)
ob_auto_camera.rotation_euler = (1.09748, -7.21219e-08, 0.694738)
scene.camera = ob_auto_camera
light_auto_sun = bpy.data.lights.new('AutoSun', 'SUN')
light_auto_sun.energy = 3.0
light_auto_sun.angle = 0.0523599
ob_auto_sun = bpy.data.objects.new('AutoSun', light_auto_sun)
scene.collection.objects.link(ob_auto_sun)
ob_auto_sun.rotation_euler = (0.872665, 0.174533, 0.523599)
bpy.context.view_layer.update()
